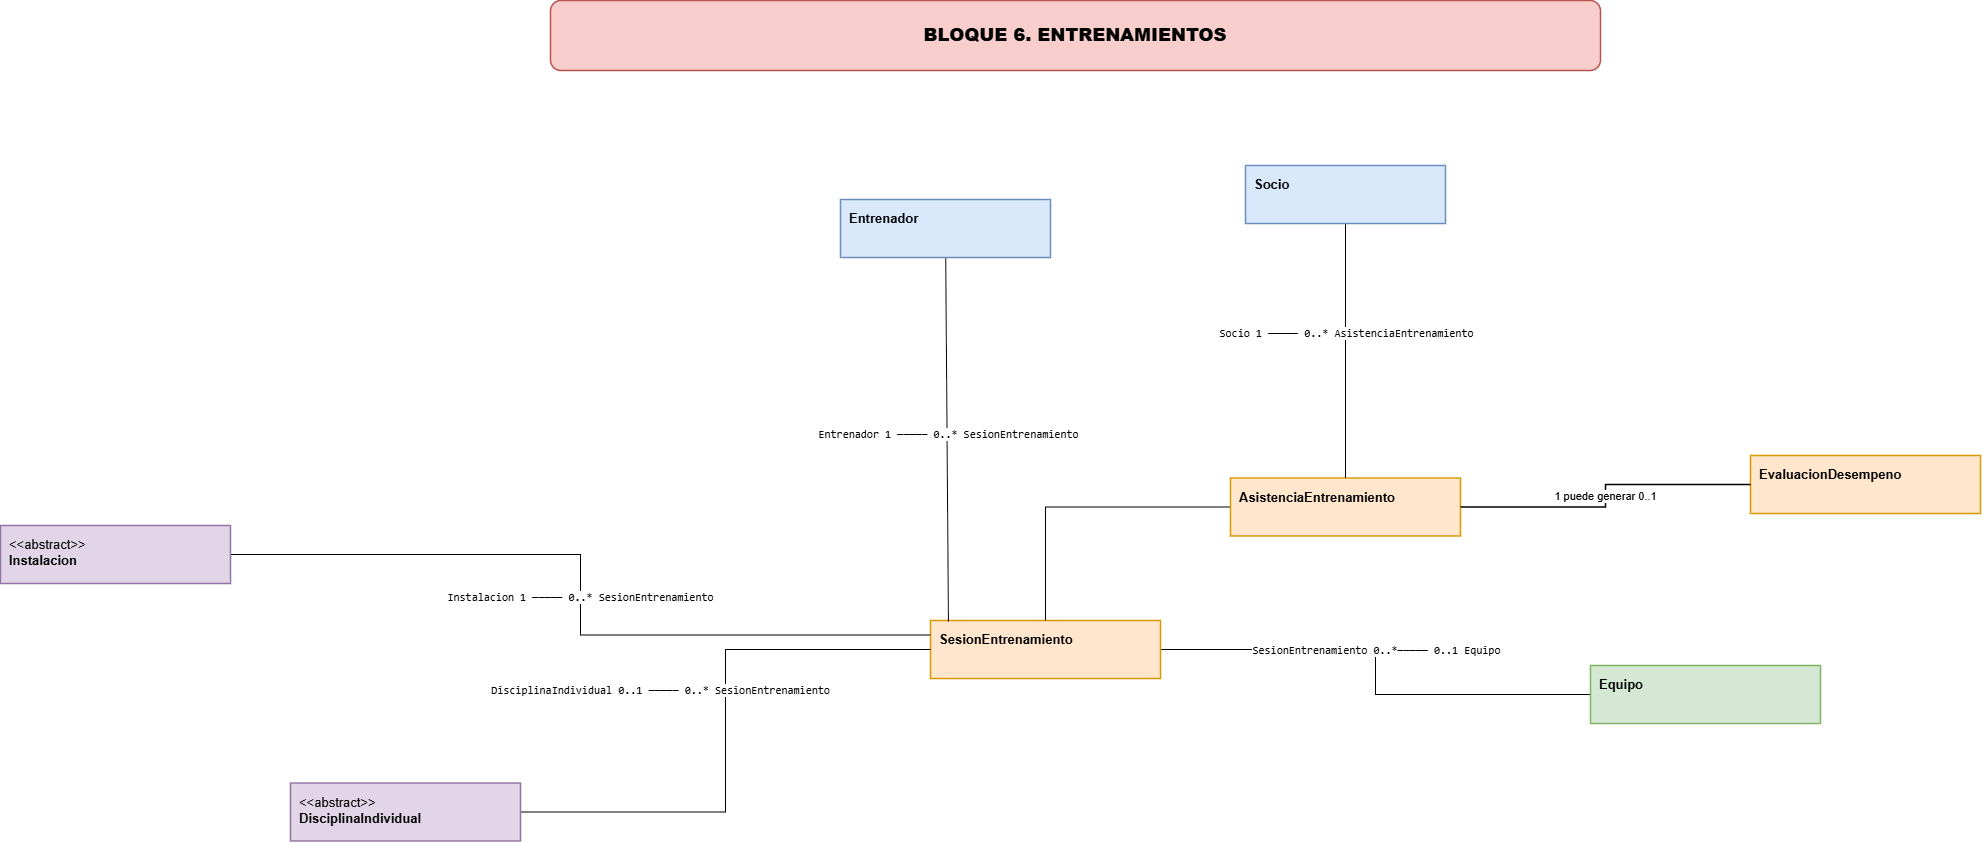

The diagram above was exported from draw.io. Its source (the exported page's mxGraphModel, read from the mxfile embedded in the PNG):
<mxGraphModel dx="2000" dy="1100" grid="1" gridSize="10" guides="1" tooltips="1" connect="1" arrows="1" fold="1" page="1" pageScale="1" pageWidth="2500" pageHeight="1350" math="0" shadow="0">
  <root>
    <mxCell id="0" />
    <mxCell id="1" parent="0" />
    <mxCell id="RbF26kCV4_D3yZv-blNV-3" edge="1" parent="1" source="RbF26kCV4_D3yZv-blNV-5" style="edgeStyle=orthogonalEdgeStyle;rounded=0;orthogonalLoop=1;jettySize=auto;html=1;exitX=1;exitY=0.5;exitDx=0;exitDy=0;endArrow=none;endFill=0;" target="RbF26kCV4_D3yZv-blNV-10">
      <mxGeometry relative="1" as="geometry" />
    </mxCell>
    <mxCell id="RbF26kCV4_D3yZv-blNV-4" connectable="0" parent="RbF26kCV4_D3yZv-blNV-3" style="edgeLabel;html=1;align=center;verticalAlign=middle;resizable=0;points=[];" value="&lt;code&gt;SesionEntrenamiento&amp;nbsp;&lt;/code&gt;&lt;code&gt;0..*&lt;code&gt;─────&amp;nbsp;&lt;/code&gt;&lt;code&gt;0..1&amp;nbsp;&lt;/code&gt;&lt;code&gt;Equipo&amp;nbsp;&lt;/code&gt;&amp;nbsp;&lt;/code&gt;" vertex="1">
      <mxGeometry relative="1" x="-0.4839" as="geometry">
        <mxPoint x="98" as="offset" />
      </mxGeometry>
    </mxCell>
    <mxCell id="RbF26kCV4_D3yZv-blNV-5" parent="1" style="rounded=0;whiteSpace=wrap;html=1;align=left;verticalAlign=top;fontSize=13;strokeWidth=1.5;spacingTop=5;spacingLeft=7;fillColor=#ffe6cc;strokeColor=#d79b00;" value="&lt;b&gt;SesionEntrenamiento&lt;/b&gt;" vertex="1">
      <mxGeometry height="58" width="230" x="1140" y="935" as="geometry" />
    </mxCell>
    <mxCell id="RbF26kCV4_D3yZv-blNV-19" edge="1" parent="1" source="RbF26kCV4_D3yZv-blNV-6" style="edgeStyle=orthogonalEdgeStyle;rounded=0;orthogonalLoop=1;jettySize=auto;html=1;exitX=0;exitY=0.5;exitDx=0;exitDy=0;endArrow=none;endFill=0;" target="RbF26kCV4_D3yZv-blNV-5">
      <mxGeometry relative="1" as="geometry" />
    </mxCell>
    <mxCell id="RbF26kCV4_D3yZv-blNV-6" parent="1" style="rounded=0;whiteSpace=wrap;html=1;align=left;verticalAlign=top;fontSize=13;strokeWidth=1.5;spacingTop=5;spacingLeft=7;fillColor=#ffe6cc;strokeColor=#d79b00;" value="&lt;b&gt;AsistenciaEntrenamiento&lt;/b&gt;" vertex="1">
      <mxGeometry height="58" width="230" x="1440" y="792.5" as="geometry" />
    </mxCell>
    <mxCell id="RbF26kCV4_D3yZv-blNV-7" parent="1" style="rounded=0;whiteSpace=wrap;html=1;align=left;verticalAlign=top;fontSize=13;strokeWidth=1.5;spacingTop=5;spacingLeft=7;fillColor=#ffe6cc;strokeColor=#d79b00;" value="&lt;b&gt;EvaluacionDesempeno&lt;/b&gt;" vertex="1">
      <mxGeometry height="58" width="230" x="1960" y="770" as="geometry" />
    </mxCell>
    <mxCell id="RbF26kCV4_D3yZv-blNV-9" edge="1" parent="1" source="RbF26kCV4_D3yZv-blNV-6" style="edgeStyle=orthogonalEdgeStyle;rounded=0;orthogonalLoop=1;jettySize=20;html=1;endArrow=none;strokeWidth=1.3;exitX=1;exitY=0.5;exitDx=0;exitDy=0;entryX=0;entryY=0.5;entryDx=0;entryDy=0;" target="RbF26kCV4_D3yZv-blNV-7" value="1 puede generar 0..1">
      <mxGeometry relative="1" as="geometry" />
    </mxCell>
    <mxCell id="RbF26kCV4_D3yZv-blNV-10" parent="1" style="rounded=0;whiteSpace=wrap;html=1;align=left;verticalAlign=top;fontSize=13;strokeWidth=1.5;spacingTop=5;spacingLeft=7;fillColor=#d5e8d4;strokeColor=#82b366;" value="&lt;b&gt;Equipo&lt;/b&gt;" vertex="1">
      <mxGeometry height="58" width="230" x="1800" y="980" as="geometry" />
    </mxCell>
    <mxCell id="RbF26kCV4_D3yZv-blNV-12" edge="1" parent="1" source="RbF26kCV4_D3yZv-blNV-14" style="edgeStyle=orthogonalEdgeStyle;rounded=0;orthogonalLoop=1;jettySize=auto;html=1;exitX=1;exitY=0.5;exitDx=0;exitDy=0;entryX=0;entryY=0.5;entryDx=0;entryDy=0;endArrow=none;endFill=0;" target="RbF26kCV4_D3yZv-blNV-5">
      <mxGeometry relative="1" as="geometry" />
    </mxCell>
    <mxCell id="RbF26kCV4_D3yZv-blNV-13" connectable="0" parent="RbF26kCV4_D3yZv-blNV-12" style="edgeLabel;html=1;align=center;verticalAlign=middle;resizable=0;points=[];" value="&lt;code&gt;DisciplinaIndividual 0..1 ───── 0..* SesionEntrenamiento&lt;/code&gt;" vertex="1">
      <mxGeometry relative="1" x="0.1423" as="geometry">
        <mxPoint x="-65" as="offset" />
      </mxGeometry>
    </mxCell>
    <mxCell id="RbF26kCV4_D3yZv-blNV-14" parent="1" style="rounded=0;whiteSpace=wrap;html=1;align=left;verticalAlign=top;fontSize=13;strokeWidth=1.5;spacingTop=5;spacingLeft=7;fillColor=#e1d5e7;strokeColor=#9673a6;" value="&amp;lt;&amp;lt;abstract&amp;gt;&amp;gt;&lt;br&gt;&lt;b&gt;DisciplinaIndividual&lt;/b&gt;" vertex="1">
      <mxGeometry height="58" width="230" x="500" y="1097.5" as="geometry" />
    </mxCell>
    <mxCell id="RbF26kCV4_D3yZv-blNV-17" edge="1" parent="1" source="RbF26kCV4_D3yZv-blNV-16" style="edgeStyle=orthogonalEdgeStyle;rounded=0;orthogonalLoop=1;jettySize=auto;html=1;exitX=1;exitY=0.5;exitDx=0;exitDy=0;entryX=0;entryY=0.25;entryDx=0;entryDy=0;endArrow=none;endFill=0;" target="RbF26kCV4_D3yZv-blNV-5">
      <mxGeometry relative="1" as="geometry" />
    </mxCell>
    <mxCell id="RbF26kCV4_D3yZv-blNV-18" connectable="0" parent="RbF26kCV4_D3yZv-blNV-17" style="edgeLabel;html=1;align=center;verticalAlign=middle;resizable=0;points=[];" value="&lt;span style=&quot;font-family: monospace;&quot;&gt;Instalacion 1 ───── 0..* SesionEntrenamiento&lt;/span&gt;" vertex="1">
      <mxGeometry relative="1" x="0.0056" y="-1" as="geometry">
        <mxPoint as="offset" />
      </mxGeometry>
    </mxCell>
    <mxCell id="RbF26kCV4_D3yZv-blNV-16" parent="1" style="rounded=0;whiteSpace=wrap;html=1;align=left;verticalAlign=top;fontSize=13;strokeWidth=1.5;spacingTop=5;spacingLeft=7;fillColor=#e1d5e7;strokeColor=#9673a6;" value="&amp;lt;&amp;lt;abstract&amp;gt;&amp;gt;&lt;br&gt;&lt;b&gt;Instalacion&lt;/b&gt;" vertex="1">
      <mxGeometry height="58" width="230" x="210" y="840" as="geometry" />
    </mxCell>
    <mxCell id="RbF26kCV4_D3yZv-blNV-22" edge="1" parent="1" source="RbF26kCV4_D3yZv-blNV-20" style="edgeStyle=none;rounded=0;orthogonalLoop=1;jettySize=auto;html=1;entryX=0.078;entryY=0.017;entryDx=0;entryDy=0;entryPerimeter=0;endArrow=none;endFill=0;" target="RbF26kCV4_D3yZv-blNV-5">
      <mxGeometry relative="1" as="geometry">
        <mxPoint x="1155" y="920" as="targetPoint" />
      </mxGeometry>
    </mxCell>
    <mxCell id="RbF26kCV4_D3yZv-blNV-23" connectable="0" parent="RbF26kCV4_D3yZv-blNV-22" style="edgeLabel;html=1;align=center;verticalAlign=middle;resizable=0;points=[];" value="&lt;span style=&quot;font-family: monospace;&quot;&gt;Entrenador 1 ───── 0..* SesionEntrenamiento&lt;/span&gt;" vertex="1">
      <mxGeometry relative="1" x="-0.0255" y="1" as="geometry">
        <mxPoint as="offset" />
      </mxGeometry>
    </mxCell>
    <mxCell id="RbF26kCV4_D3yZv-blNV-20" parent="1" style="rounded=0;whiteSpace=wrap;html=1;align=left;verticalAlign=top;fontSize=13;strokeWidth=1.5;spacingTop=5;spacingLeft=7;fillColor=#dae8fc;strokeColor=#6c8ebf;" value="&lt;b&gt;Entrenador&lt;/b&gt;" vertex="1">
      <mxGeometry height="58" width="210" x="1050" y="514" as="geometry" />
    </mxCell>
    <mxCell id="RbF26kCV4_D3yZv-blNV-24" edge="1" parent="1" source="RbF26kCV4_D3yZv-blNV-21" style="edgeStyle=none;rounded=0;orthogonalLoop=1;jettySize=auto;html=1;exitX=0.5;exitY=1;exitDx=0;exitDy=0;endArrow=none;endFill=0;" target="RbF26kCV4_D3yZv-blNV-6">
      <mxGeometry relative="1" as="geometry">
        <mxPoint x="1539.9038461538462" y="790" as="targetPoint" />
      </mxGeometry>
    </mxCell>
    <mxCell id="RbF26kCV4_D3yZv-blNV-25" connectable="0" parent="RbF26kCV4_D3yZv-blNV-24" style="edgeLabel;html=1;align=center;verticalAlign=middle;resizable=0;points=[];" value="&lt;span style=&quot;font-family: monospace;&quot;&gt;Socio 1 ───── 0..* AsistenciaEntrenamiento&lt;/span&gt;" vertex="1">
      <mxGeometry relative="1" x="-0.146" as="geometry">
        <mxPoint as="offset" />
      </mxGeometry>
    </mxCell>
    <mxCell id="RbF26kCV4_D3yZv-blNV-21" parent="1" style="rounded=0;whiteSpace=wrap;html=1;align=left;verticalAlign=top;fontSize=13;strokeWidth=1.5;spacingTop=5;spacingLeft=7;fillColor=#dae8fc;strokeColor=#6c8ebf;" value="&lt;b&gt;Socio&lt;/b&gt;" vertex="1">
      <mxGeometry height="58" width="200" x="1455" y="480" as="geometry" />
    </mxCell>
    <mxCell id="moBya5GEuqG3QjIPZoBx-1" parent="1" style="rounded=1;whiteSpace=wrap;html=1;fontStyle=1;fontSize=18;strokeWidth=1.5;fillColor=#f8cecc;strokeColor=#b85450;align=center;verticalAlign=middle;" value="&lt;b&gt;BLOQUE 6. ENTRENAMIENTOS&lt;/b&gt;" vertex="1">
      <mxGeometry height="70" width="1050" x="760" y="315" as="geometry" />
    </mxCell>
  </root>
</mxGraphModel>